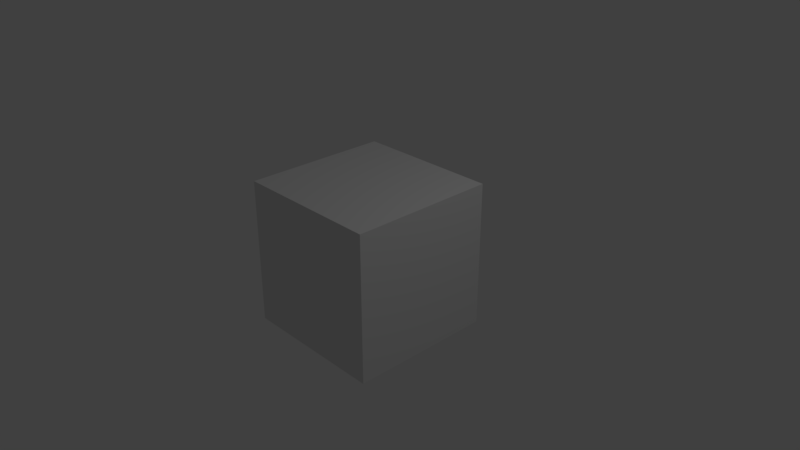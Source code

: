 # Source: 14_Extremes_Example.blend  (saved by Blender 2.79.0; exported with 4.5.12 LTS)
import bpy
from mathutils import Matrix  # noqa: F401  (used for matrix-valued properties, if any)

bpy.ops.wm.read_factory_settings(use_empty=True)
scene = bpy.context.scene
scene.name = 'Scene'

# ---- collections
col_collection_1 = bpy.data.collections.new('Collection 1'); scene.collection.children.link(col_collection_1)

# ---- materials (node trees are filled in below, after node groups)
mat_material = bpy.data.materials.new('Material')
mat_material.alpha_threshold = 0.0
mat_material.use_transparent_shadow = False
mat_material.roughness = 0.5
mat_material.line_color = (0.0, 0.0, 0.0, 1.0)

# ---- material node trees

# ---- world
world_world = bpy.data.worlds.new('World'); scene.world = world_world
world_world.color = (0.05088, 0.05088, 0.05088)
world_world.use_sun_shadow = False
world_world.sun_shadow_jitter_overblur = 0.0
world_world.cycles.sampling_method = 'MANUAL'

# ---- cameras
cam_camera = bpy.data.cameras.new('Camera')
cam_camera.clip_end = 100.0
cam_camera.lens = 35.0
cam_camera.sensor_width = 32.0
cam_camera.sensor_height = 18.0
cam_camera.ortho_scale = 7.314
cam_camera.dof.focus_distance = 0.0
cam_camera.dof.aperture_fstop = 128.0

# ---- lights
light_lamp = bpy.data.lights.new('Lamp', 'POINT')
light_lamp.transmission_factor = 0.0
light_lamp.cutoff_distance = 30.0
light_lamp.energy = 100.0
light_lamp.shadow_buffer_clip_start = 1.001
light_lamp.shadow_soft_size = 0.1
light_lamp.shadow_maximum_resolution = 0.006
light_lamp.use_absolute_resolution = True

# ---- meshes
me_cube = bpy.data.meshes.new('Cube')
me_cube.from_pydata([(1.0, 1.0, -1.0), (1.0, -1.0, -1.0), (-1.0, -1.0, -1.0), (-1.0, 1.0, -1.0), (1.0, 1.0, 1.0), (1.0, -1.0, 1.0), (-1.0, -1.0, 1.0), (-1.0, 1.0, 1.0)], [], [(0, 1, 2, 3), (4, 7, 6, 5), (0, 4, 5, 1), (1, 5, 6, 2), (2, 6, 7, 3), (4, 0, 3, 7)])
me_cube.materials.append(mat_material)
me_cube.use_remesh_preserve_volume = False
me_cube.use_remesh_preserve_attributes = False
me_cube.use_mirror_vertex_groups = False
me_cube.update()

# ---- objects
ob_cube = bpy.data.objects.new('Cube', me_cube)
ob_lamp = bpy.data.objects.new('Lamp', light_lamp)
ob_camera = bpy.data.objects.new('Camera', cam_camera)

# ---- transforms, parenting, visibility, modifiers, constraints
ob_cube.location = (0.0, 0.0, 0.0)
ob_cube.lock_rotations_4d = False
ob_cube.empty_display_type = 'ARROWS'
ob_cube.lineart.crease_threshold = 0.0
ob_lamp.location = (4.076, 1.005, 5.904)
ob_lamp.rotation_euler = (0.6503, 0.05522, 1.866)
ob_lamp.lock_rotations_4d = False
ob_lamp.empty_display_type = 'ARROWS'
ob_lamp.color = (0.0, 0.0, 0.0, 0.0)
ob_lamp.lineart.crease_threshold = 0.0
ob_camera.location = (7.481, -6.508, 5.344)
ob_camera.rotation_euler = (1.109, 0.0, 0.8149)
ob_camera.lock_rotations_4d = False
ob_camera.empty_display_type = 'ARROWS'
ob_camera.color = (0.0, 0.0, 0.0, 0.0)
ob_camera.display_type = 'WIRE'
ob_camera.lineart.crease_threshold = 0.0

# ---- collection membership
col_collection_1.objects.link(ob_cube)
col_collection_1.objects.link(ob_lamp)
col_collection_1.objects.link(ob_camera)

# ---- scene / render settings (as saved in the file)
scene.camera = ob_camera
scene.frame_start = 1; scene.frame_end = 250; scene.frame_set(1)
scene.render.engine = 'BLENDER_EEVEE_NEXT'
scene.render.resolution_percentage = 50
scene.render.fps = 30
scene.render.dither_intensity = 0.0
scene.cycles.use_denoising = False
scene.cycles.samples = 128
scene.cycles.sampling_pattern = 'TABULATED_SOBOL'
scene.cycles.use_adaptive_sampling = False
scene.cycles.use_light_tree = False
scene.cycles.blur_glossy = 0.0
scene.cycles.sample_clamp_indirect = 0.0
scene.view_settings.view_transform = 'Standard'
bpy.context.view_layer.update()
